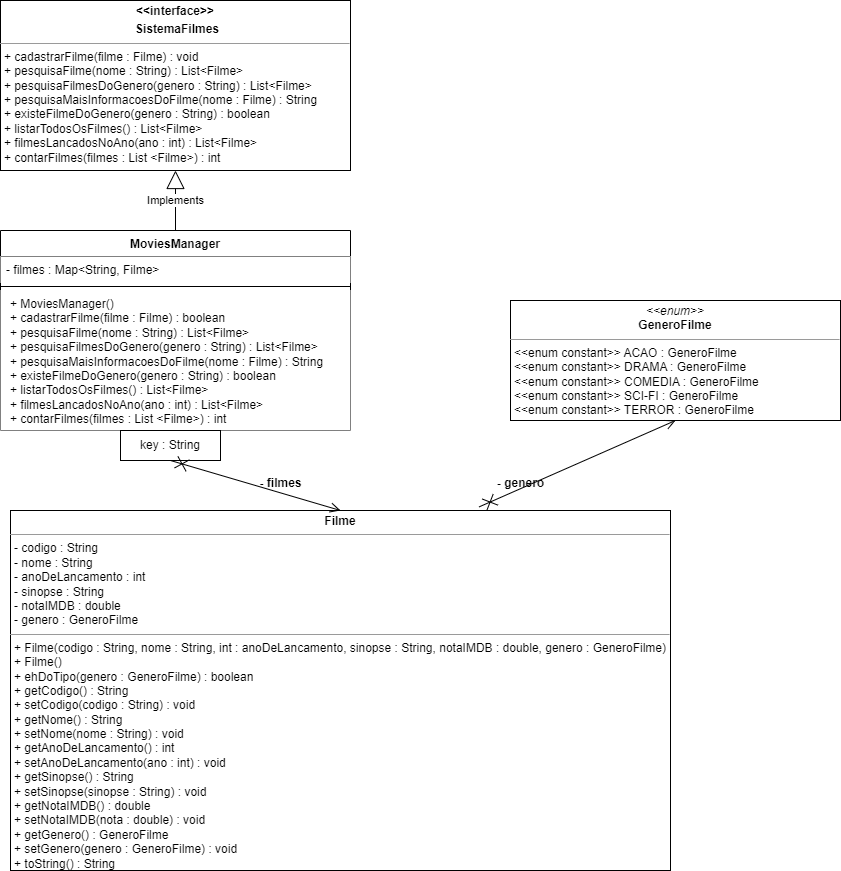

The diagram above was exported from draw.io. Its source (the exported page's mxGraphModel, read from the mxfile embedded in the PNG):
<mxGraphModel dx="1120" dy="460" grid="1" gridSize="10" guides="1" tooltips="1" connect="1" arrows="1" fold="1" page="1" pageScale="1" pageWidth="827" pageHeight="1169" math="0" shadow="0">
  <root>
    <mxCell id="WIyWlLk6GJQsqaUBKTNV-0" />
    <mxCell id="WIyWlLk6GJQsqaUBKTNV-1" parent="WIyWlLk6GJQsqaUBKTNV-0" />
    <mxCell id="8GfxnpPtRLTlzeeEt7Qb-0" value="&lt;p style=&quot;text-align: center; margin: 4px 0px 0px;&quot;&gt;&lt;b&gt;&amp;lt;&amp;lt;interface&amp;gt;&amp;gt;&lt;/b&gt;&lt;/p&gt;&lt;p style=&quot;margin: 4px 0px 0px;&quot;&gt;&lt;/p&gt;&lt;p style=&quot;text-align: center; margin: 0px 0px 0px 4px;&quot;&gt;&lt;b&gt;Sis&lt;/b&gt;&lt;b style=&quot;background-color: initial;&quot;&gt;temaFilmes&lt;/b&gt;&lt;/p&gt;&lt;hr style=&quot;text-align: center;&quot; size=&quot;1&quot;&gt;&lt;p style=&quot;margin:0px;margin-left:4px;&quot;&gt;+ cadastrarFilme(filme : Filme) : void&lt;/p&gt;&lt;p style=&quot;margin:0px;margin-left:4px;&quot;&gt;+ pesquisaFilme(nome : String) :&amp;nbsp;&lt;span style=&quot;background-color: initial;&quot;&gt;List&amp;lt;Filme&amp;gt;&lt;/span&gt;&lt;/p&gt;&lt;p style=&quot;margin:0px;margin-left:4px;&quot;&gt;+ pesquisaFilmesDoGenero(genero : String) : List&amp;lt;Filme&amp;gt;&lt;/p&gt;&lt;p style=&quot;margin:0px;margin-left:4px;&quot;&gt;+ pesquisaMaisInformacoesDoFilme(nome : Filme) : String&lt;/p&gt;&lt;p style=&quot;margin:0px;margin-left:4px;&quot;&gt;+ existeFilmeDoGenero(genero : String) : boolean&lt;/p&gt;&lt;p style=&quot;margin:0px;margin-left:4px;&quot;&gt;+ listarTodosOsFilmes() : List&amp;lt;Filme&amp;gt;&lt;/p&gt;&lt;p style=&quot;margin:0px;margin-left:4px;&quot;&gt;+ filmesLancadosNoAno(ano : int) : List&amp;lt;Filme&amp;gt;&lt;/p&gt;&lt;p style=&quot;margin:0px;margin-left:4px;&quot;&gt;+ contarFilmes(filmes : List &amp;lt;Filme&amp;gt;) : int&lt;/p&gt;" style="verticalAlign=top;align=left;overflow=fill;fontSize=12;fontFamily=Helvetica;html=1;whiteSpace=wrap;" parent="WIyWlLk6GJQsqaUBKTNV-1" vertex="1">
      <mxGeometry x="40" y="20" width="350" height="170" as="geometry" />
    </mxCell>
    <mxCell id="8GfxnpPtRLTlzeeEt7Qb-11" value="Implements" style="endArrow=block;endSize=16;endFill=0;html=1;rounded=0;exitX=0.5;exitY=0;exitDx=0;exitDy=0;entryX=0.5;entryY=1;entryDx=0;entryDy=0;" parent="WIyWlLk6GJQsqaUBKTNV-1" source="8GfxnpPtRLTlzeeEt7Qb-20" target="8GfxnpPtRLTlzeeEt7Qb-0" edge="1">
      <mxGeometry width="160" relative="1" as="geometry">
        <mxPoint x="215" y="250" as="sourcePoint" />
        <mxPoint x="460" y="270" as="targetPoint" />
      </mxGeometry>
    </mxCell>
    <mxCell id="8GfxnpPtRLTlzeeEt7Qb-20" value="&lt;b style=&quot;border-color: var(--border-color);&quot;&gt;MoviesManager&lt;br&gt;&lt;br&gt;&lt;/b&gt;" style="swimlane;fontStyle=1;align=center;verticalAlign=top;childLayout=stackLayout;horizontal=1;startSize=26;horizontalStack=0;resizeParent=1;resizeParentMax=0;resizeLast=0;collapsible=1;marginBottom=0;whiteSpace=wrap;html=1;" parent="WIyWlLk6GJQsqaUBKTNV-1" vertex="1">
      <mxGeometry x="40" y="250" width="350" height="200" as="geometry" />
    </mxCell>
    <mxCell id="8GfxnpPtRLTlzeeEt7Qb-21" value="- filmes : Map&amp;lt;String, Filme&amp;gt;" style="text;strokeColor=none;fillColor=#FFFFFF;align=left;verticalAlign=top;spacingLeft=4;spacingRight=4;overflow=hidden;rotatable=0;points=[[0,0.5],[1,0.5]];portConstraint=eastwest;whiteSpace=wrap;html=1;" parent="8GfxnpPtRLTlzeeEt7Qb-20" vertex="1">
      <mxGeometry y="26" width="350" height="26" as="geometry" />
    </mxCell>
    <mxCell id="8GfxnpPtRLTlzeeEt7Qb-22" value="" style="line;strokeWidth=1;fillColor=none;align=left;verticalAlign=middle;spacingTop=-1;spacingLeft=3;spacingRight=3;rotatable=0;labelPosition=right;points=[];portConstraint=eastwest;strokeColor=inherit;" parent="8GfxnpPtRLTlzeeEt7Qb-20" vertex="1">
      <mxGeometry y="52" width="350" height="8" as="geometry" />
    </mxCell>
    <mxCell id="8GfxnpPtRLTlzeeEt7Qb-23" value="&lt;p style=&quot;border-color: var(--border-color); margin: 0px 0px 0px 4px;&quot;&gt;+ MoviesManager()&lt;/p&gt;&lt;p style=&quot;border-color: var(--border-color); margin: 0px 0px 0px 4px;&quot;&gt;+ cadastrarFilme(filme : Filme) : boolean&lt;/p&gt;&lt;p style=&quot;border-color: var(--border-color); margin: 0px 0px 0px 4px;&quot;&gt;+ pesquisaFilme(nome : String) :&amp;nbsp;&lt;span style=&quot;background-color: initial;&quot;&gt;List&amp;lt;Filme&amp;gt;&lt;/span&gt;&lt;/p&gt;&lt;p style=&quot;border-color: var(--border-color); margin: 0px 0px 0px 4px;&quot;&gt;+ pesquisaFilmesDoGenero(genero : String) : List&amp;lt;Filme&amp;gt;&lt;/p&gt;&lt;p style=&quot;border-color: var(--border-color); margin: 0px 0px 0px 4px;&quot;&gt;+ pesquisaMaisInformacoesDoFilme(nome : Filme) : String&lt;/p&gt;&lt;p style=&quot;border-color: var(--border-color); margin: 0px 0px 0px 4px;&quot;&gt;+ existeFilmeDoGenero(genero : String) : boolean&lt;/p&gt;&lt;p style=&quot;border-color: var(--border-color); margin: 0px 0px 0px 4px;&quot;&gt;+ listarTodosOsFilmes() : List&amp;lt;Filme&amp;gt;&lt;/p&gt;&lt;p style=&quot;border-color: var(--border-color); margin: 0px 0px 0px 4px;&quot;&gt;+ filmesLancadosNoAno(ano : int) : List&amp;lt;Filme&amp;gt;&lt;/p&gt;&lt;p style=&quot;border-color: var(--border-color); margin: 0px 0px 0px 4px;&quot;&gt;+ contarFilmes(filmes : List &amp;lt;Filme&amp;gt;) : int&lt;/p&gt;" style="text;strokeColor=none;fillColor=#FFFFFF;align=left;verticalAlign=top;spacingLeft=4;spacingRight=4;overflow=hidden;rotatable=0;points=[[0,0.5],[1,0.5]];portConstraint=eastwest;whiteSpace=wrap;html=1;" parent="8GfxnpPtRLTlzeeEt7Qb-20" vertex="1">
      <mxGeometry y="60" width="350" height="140" as="geometry" />
    </mxCell>
    <mxCell id="8GfxnpPtRLTlzeeEt7Qb-30" value="&lt;p style=&quot;margin:0px;margin-top:4px;text-align:center;&quot;&gt;&lt;i&gt;&amp;lt;&amp;lt;enum&amp;gt;&amp;gt;&lt;/i&gt;&lt;br&gt;&lt;b&gt;GeneroFilme&lt;/b&gt;&lt;/p&gt;&lt;hr size=&quot;1&quot;&gt;&lt;p style=&quot;margin:0px;margin-left:4px;&quot;&gt;&amp;lt;&amp;lt;enum constant&amp;gt;&amp;gt; ACAO : GeneroFilme&lt;/p&gt;&lt;p style=&quot;margin:0px;margin-left:4px;&quot;&gt;&amp;lt;&amp;lt;enum constant&amp;gt;&amp;gt; DRAMA : GeneroFilme&lt;/p&gt;&lt;p style=&quot;margin:0px;margin-left:4px;&quot;&gt;&amp;lt;&amp;lt;enum constant&amp;gt;&amp;gt; COMEDIA : GeneroFilme&lt;br&gt;&lt;/p&gt;&lt;p style=&quot;margin:0px;margin-left:4px;&quot;&gt;&amp;lt;&amp;lt;enum constant&amp;gt;&amp;gt; SCI-FI : GeneroFilme&lt;br&gt;&lt;/p&gt;&lt;p style=&quot;margin:0px;margin-left:4px;&quot;&gt;&amp;lt;&amp;lt;enum constant&amp;gt;&amp;gt; TERROR : GeneroFilme&lt;br&gt;&lt;/p&gt;&lt;br&gt;&lt;p style=&quot;margin:0px;margin-left:4px;&quot;&gt;&lt;br&gt;&lt;/p&gt;" style="verticalAlign=top;align=left;overflow=fill;fontSize=12;fontFamily=Helvetica;html=1;whiteSpace=wrap;" parent="WIyWlLk6GJQsqaUBKTNV-1" vertex="1">
      <mxGeometry x="550" y="320" width="330" height="120" as="geometry" />
    </mxCell>
    <mxCell id="8GfxnpPtRLTlzeeEt7Qb-36" value="&lt;p style=&quot;margin:0px;margin-top:4px;text-align:center;&quot;&gt;&lt;b&gt;Filme&lt;/b&gt;&lt;/p&gt;&lt;hr size=&quot;1&quot;&gt;&lt;p style=&quot;margin:0px;margin-left:4px;&quot;&gt;&lt;span style=&quot;background-color: initial;&quot;&gt;- codigo : String&lt;/span&gt;&lt;/p&gt;&lt;p style=&quot;margin:0px;margin-left:4px;&quot;&gt;&lt;span style=&quot;background-color: initial;&quot;&gt;- nome : String&lt;/span&gt;&lt;/p&gt;&lt;p style=&quot;margin:0px;margin-left:4px;&quot;&gt;- anoDeLancamento : int&lt;/p&gt;&lt;p style=&quot;margin:0px;margin-left:4px;&quot;&gt;- sinopse : String&lt;/p&gt;&lt;p style=&quot;margin:0px;margin-left:4px;&quot;&gt;- notaIMDB : double&lt;/p&gt;&lt;p style=&quot;margin:0px;margin-left:4px;&quot;&gt;- genero : GeneroFilme&lt;/p&gt;&lt;hr size=&quot;1&quot;&gt;&lt;p style=&quot;margin:0px;margin-left:4px;&quot;&gt;+ Filme(codigo : String, nome : String, int : anoDeLancamento, sinopse : String, notaIMDB : double, genero : GeneroFilme)&lt;/p&gt;&lt;p style=&quot;margin:0px;margin-left:4px;&quot;&gt;+ Filme()&lt;/p&gt;&lt;p style=&quot;margin:0px;margin-left:4px;&quot;&gt;+ ehDoTipo(genero : GeneroFilme&lt;span style=&quot;background-color: initial;&quot;&gt;) : boolean&lt;/span&gt;&lt;/p&gt;&lt;p style=&quot;margin:0px;margin-left:4px;&quot;&gt;&lt;span style=&quot;background-color: initial;&quot;&gt;+ getCodigo() : String&lt;/span&gt;&lt;/p&gt;&lt;p style=&quot;margin:0px;margin-left:4px;&quot;&gt;&lt;span style=&quot;background-color: initial;&quot;&gt;+ setCodigo(codigo : String) : void&lt;/span&gt;&lt;/p&gt;&lt;p style=&quot;margin:0px;margin-left:4px;&quot;&gt;&lt;span style=&quot;background-color: initial;&quot;&gt;+ getNome() : String&lt;/span&gt;&lt;/p&gt;&lt;p style=&quot;margin:0px;margin-left:4px;&quot;&gt;&lt;span style=&quot;background-color: initial;&quot;&gt;+ setNome(nome : String) : void&lt;/span&gt;&lt;/p&gt;&lt;p style=&quot;margin:0px;margin-left:4px;&quot;&gt;&lt;span style=&quot;background-color: initial;&quot;&gt;+ getAnoDeLancamento() : int&lt;/span&gt;&lt;/p&gt;&lt;p style=&quot;margin:0px;margin-left:4px;&quot;&gt;&lt;span style=&quot;background-color: initial;&quot;&gt;+ setAnoDeLancamento(ano : int) : void&lt;/span&gt;&lt;/p&gt;&lt;p style=&quot;margin:0px;margin-left:4px;&quot;&gt;&lt;span style=&quot;background-color: initial;&quot;&gt;+ getSinopse() : String&lt;/span&gt;&lt;/p&gt;&lt;p style=&quot;margin:0px;margin-left:4px;&quot;&gt;&lt;span style=&quot;background-color: initial;&quot;&gt;+ setSinopse(sinopse : String) : void&lt;/span&gt;&lt;/p&gt;&lt;p style=&quot;margin:0px;margin-left:4px;&quot;&gt;&lt;span style=&quot;background-color: initial;&quot;&gt;+ getNotaIMDB() : double&lt;/span&gt;&lt;/p&gt;&lt;p style=&quot;margin:0px;margin-left:4px;&quot;&gt;&lt;span style=&quot;background-color: initial;&quot;&gt;+ setNotaIMDB(nota : double) : void&lt;/span&gt;&lt;/p&gt;&lt;p style=&quot;margin:0px;margin-left:4px;&quot;&gt;&lt;span style=&quot;background-color: initial;&quot;&gt;+ getGenero() : GeneroFilme&lt;/span&gt;&lt;/p&gt;&lt;p style=&quot;margin:0px;margin-left:4px;&quot;&gt;&lt;span style=&quot;background-color: initial;&quot;&gt;+ setGenero(genero : GeneroFilme) : void&lt;/span&gt;&lt;/p&gt;&lt;p style=&quot;margin:0px;margin-left:4px;&quot;&gt;&lt;span style=&quot;background-color: initial;&quot;&gt;+ toString() : String&lt;/span&gt;&lt;/p&gt;" style="verticalAlign=top;align=left;overflow=fill;fontSize=12;fontFamily=Helvetica;html=1;whiteSpace=wrap;" parent="WIyWlLk6GJQsqaUBKTNV-1" vertex="1">
      <mxGeometry x="50" y="530" width="660" height="360" as="geometry" />
    </mxCell>
    <mxCell id="8GfxnpPtRLTlzeeEt7Qb-37" value="key : String" style="html=1;whiteSpace=wrap;" parent="WIyWlLk6GJQsqaUBKTNV-1" vertex="1">
      <mxGeometry x="160" y="450" width="100" height="30" as="geometry" />
    </mxCell>
    <mxCell id="8GfxnpPtRLTlzeeEt7Qb-38" value="" style="endArrow=open;startArrow=cross;endFill=0;startFill=0;endSize=8;startSize=10;html=1;rounded=0;exitX=0.5;exitY=1;exitDx=0;exitDy=0;entryX=0.5;entryY=0;entryDx=0;entryDy=0;" parent="WIyWlLk6GJQsqaUBKTNV-1" source="8GfxnpPtRLTlzeeEt7Qb-37" target="8GfxnpPtRLTlzeeEt7Qb-36" edge="1">
      <mxGeometry width="160" relative="1" as="geometry">
        <mxPoint x="230" y="500" as="sourcePoint" />
        <mxPoint x="390" y="500" as="targetPoint" />
      </mxGeometry>
    </mxCell>
    <mxCell id="8GfxnpPtRLTlzeeEt7Qb-41" value="" style="endArrow=open;startArrow=cross;endFill=0;startFill=0;endSize=8;startSize=10;html=1;rounded=0;exitX=0.71;exitY=-0.01;exitDx=0;exitDy=0;entryX=0.5;entryY=1;entryDx=0;entryDy=0;exitPerimeter=0;" parent="WIyWlLk6GJQsqaUBKTNV-1" source="8GfxnpPtRLTlzeeEt7Qb-36" target="8GfxnpPtRLTlzeeEt7Qb-30" edge="1">
      <mxGeometry width="160" relative="1" as="geometry">
        <mxPoint x="560" y="450" as="sourcePoint" />
        <mxPoint x="690" y="500" as="targetPoint" />
      </mxGeometry>
    </mxCell>
    <mxCell id="8GfxnpPtRLTlzeeEt7Qb-42" value="- genero&lt;br&gt;" style="text;align=center;fontStyle=1;verticalAlign=middle;spacingLeft=3;spacingRight=3;strokeColor=none;rotatable=0;points=[[0,0.5],[1,0.5]];portConstraint=eastwest;html=1;" parent="WIyWlLk6GJQsqaUBKTNV-1" vertex="1">
      <mxGeometry x="520" y="490" width="80" height="26" as="geometry" />
    </mxCell>
    <mxCell id="8GfxnpPtRLTlzeeEt7Qb-43" value="- filmes" style="text;align=center;fontStyle=1;verticalAlign=middle;spacingLeft=3;spacingRight=3;strokeColor=none;rotatable=0;points=[[0,0.5],[1,0.5]];portConstraint=eastwest;html=1;" parent="WIyWlLk6GJQsqaUBKTNV-1" vertex="1">
      <mxGeometry x="280" y="490" width="80" height="26" as="geometry" />
    </mxCell>
  </root>
</mxGraphModel>